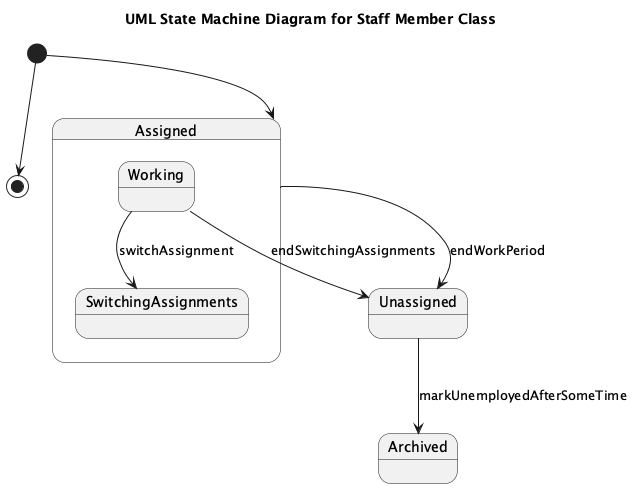

The diagram above was rendered by PlantUML. Its source (embedded in the PNG):
@startuml
title UML State Machine Diagram for Staff Member Class

[*] --> Assigned

state Assigned {
  Working --> SwitchingAssignments : switchAssignment
}

Assigned --> Unassigned : endWorkPeriod
Unassigned --> Archived : markUnemployedAfterSomeTime

Working --> Unassigned : endSwitchingAssignments
[*] --> [*]
@enduml